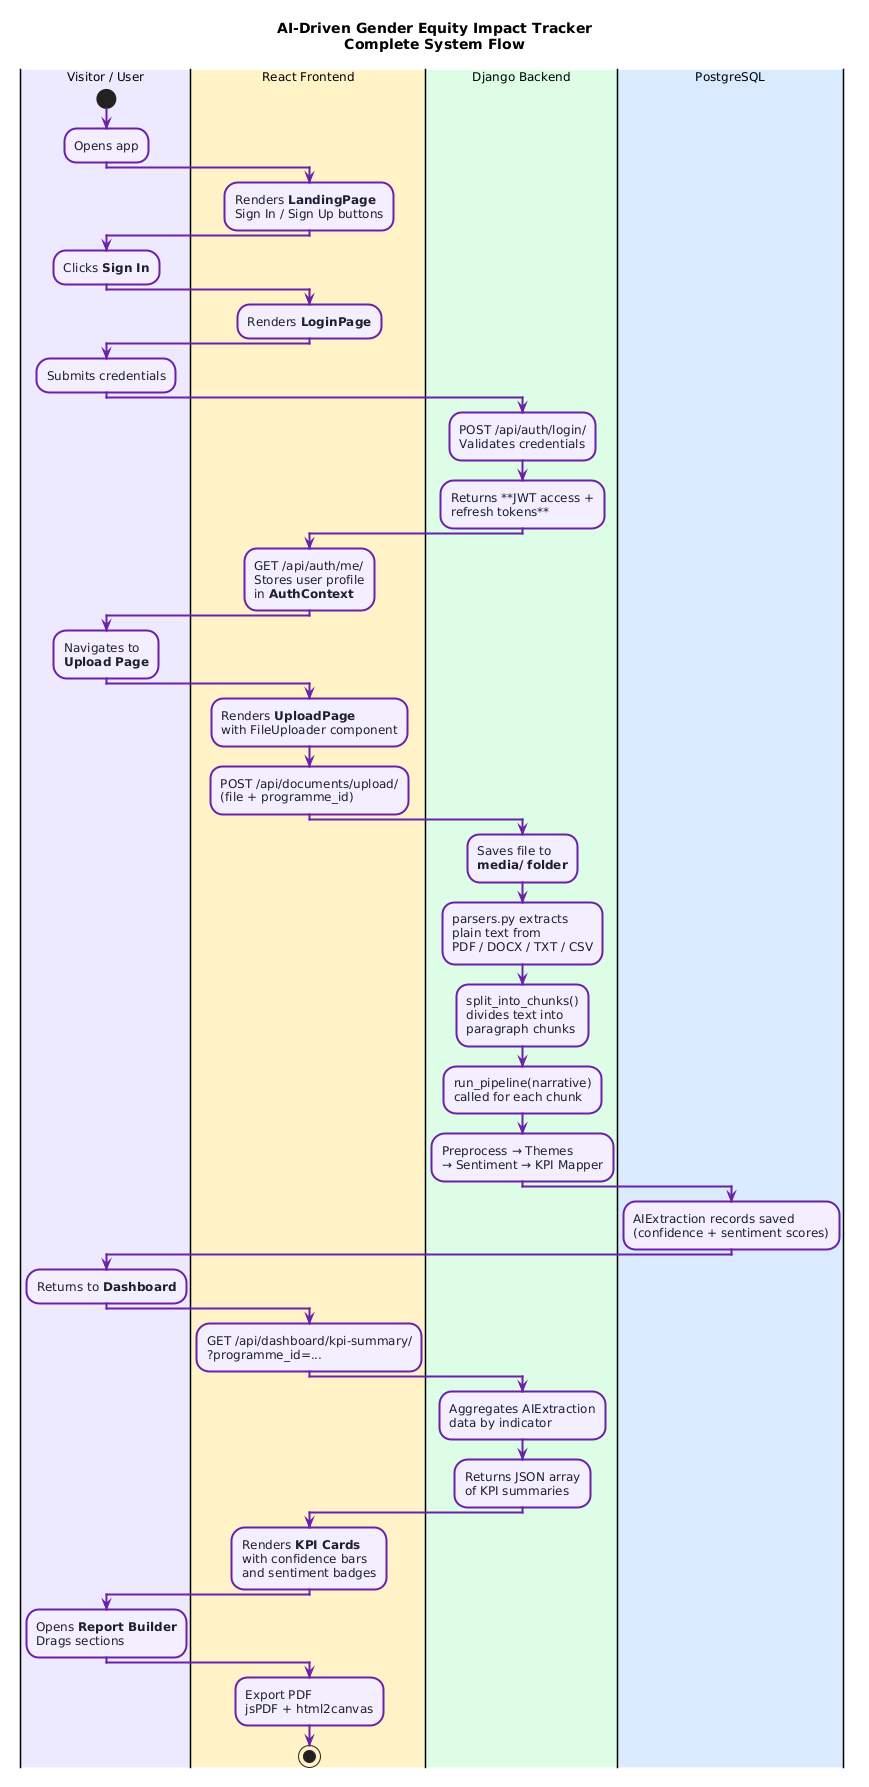

The diagram above was rendered by PlantUML. Its source (embedded in the PNG):
@startuml
skinparam backgroundColor #FFFFFF
skinparam defaultFontName Arial
skinparam defaultFontSize 12

skinparam activity {
    BackgroundColor #F3EEFF
    BorderColor #6B21A8
    FontColor #1E1E2E
    BorderThickness 2
    DiamondBackgroundColor #FEF9C3
    DiamondBorderColor #B45309
}

skinparam arrow {
    Color #6B21A8
    FontColor #6B21A8
    FontSize 11
}

title AI-Driven Gender Equity Impact Tracker\nComplete System Flow

|#EDE9FE|Visitor / User|
|#FEF3C7|React Frontend|
|#DCFCE7|Django Backend|
|#DBEAFE|PostgreSQL|

|Visitor / User|
start
:Opens app;

|React Frontend|
:Renders **LandingPage**\nSign In / Sign Up buttons;

|Visitor / User|
:Clicks **Sign In**;

|React Frontend|
:Renders **LoginPage**;

|Visitor / User|
:Submits credentials;

|Django Backend|
:POST /api/auth/login/\nValidates credentials;
:Returns **JWT access +\nrefresh tokens**;

|React Frontend|
:GET /api/auth/me/\nStores user profile\nin **AuthContext**;

|Visitor / User|
:Navigates to\n**Upload Page**;

|React Frontend|
:Renders **UploadPage**\nwith FileUploader component;
:POST /api/documents/upload/\n(file + programme_id);

|Django Backend|
:Saves file to\n**media/ folder**;
:parsers.py extracts\nplain text from\nPDF / DOCX / TXT / CSV;
:split_into_chunks()\ndivides text into\nparagraph chunks;
:run_pipeline(narrative)\ncalled for each chunk;
:Preprocess → Themes\n→ Sentiment → KPI Mapper;

|PostgreSQL|
:AIExtraction records saved\n(confidence + sentiment scores);

|Visitor / User|
:Returns to **Dashboard**;

|React Frontend|
:GET /api/dashboard/kpi-summary/\n?programme_id=...;

|Django Backend|
:Aggregates AIExtraction\ndata by indicator;
:Returns JSON array\nof KPI summaries;

|React Frontend|
:Renders **KPI Cards**\nwith confidence bars\nand sentiment badges;

|Visitor / User|
:Opens **Report Builder**\nDrags sections;

|React Frontend|
:Export PDF\njsPDF + html2canvas;

stop
@enduml